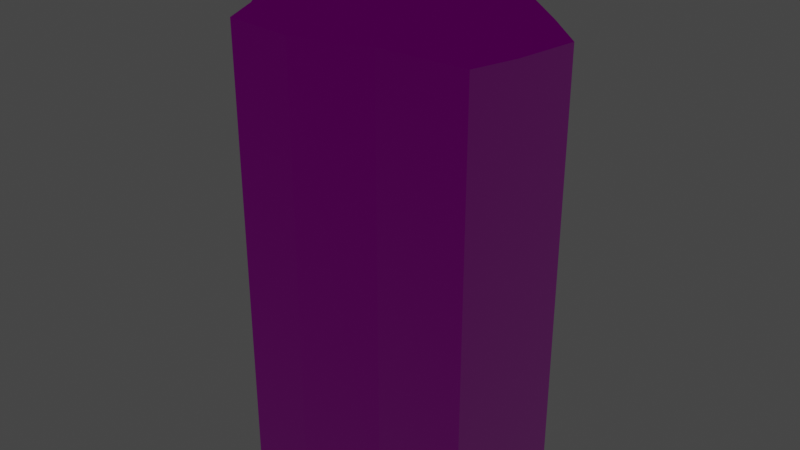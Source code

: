 # Source: TrapFloorS02.blend  (saved by Blender 3.1.7; exported with 4.5.12 LTS)
import bpy
from mathutils import Matrix  # noqa: F401  (used for matrix-valued properties, if any)

bpy.ops.wm.read_factory_settings(use_empty=True)
scene = bpy.context.scene
scene.name = 'Scene'

# ---- images (referenced by path relative to the original .blend; pixels are not part of the script)
import os
ASSET_DIR = os.environ.get("B2B_ASSET_DIR", "")  # directory of the original .blend (textures are referenced by path, not embedded)
HERE = os.path.dirname(os.path.abspath(__file__))  # packed textures are extracted next to this script under _unpacked/

def load_image(name, relpath, width, height, colorspace="sRGB"):
    """Load a texture the original file referenced (path relative to the .blend, or extracted next to this script)."""
    p = next((c for c in (os.path.join(HERE, relpath), os.path.join(ASSET_DIR, relpath)) if relpath and os.path.exists(c)), "")
    if p:
        img = bpy.data.images.load(p, check_existing=True)
        img.name = name
    else:  # same state as the original file: an image datablock whose file is absent (Cycles renders it pink)
        img = bpy.data.images.new(name, width, height)
        img.source = "FILE"
        img.filepath = "//" + (relpath or name)
    img.colorspace_settings.name = colorspace
    return img
img_t_env_nature_volcanicrock_01_bc_dds = load_image('T_ENV_NATURE_VolcanicRock_01_BC.dds', 'T_ENV_NATURE_VolcanicRock_01_BC.dds', 1024, 1024, 'sRGB')
img_t_env_nature_rockwall_01_mrad_dds = load_image('T_ENV_NATURE_RockWall_01_MRAD.dds', 'T_ENV_NATURE_RockWall_01_MRAD.dds', 1024, 1024, 'sRGB')
img_t_env_nature_rockwall_01_n_dds = load_image('T_ENV_NATURE_RockWall_01_N.dds', 'T_ENV_NATURE_RockWall_01_N.dds', 1024, 1024, 'Non-Color')

# ---- materials (node trees are filled in below, after node groups)
mat_mi_env_nature_cave_cavefloor_paintable = bpy.data.materials.new('MI_ENV_NATURE_Cave_CaveFloor_Paintable')
mat_mi_env_nature_cave_cavefloor_paintable.use_transparent_shadow = False

# ---- material node trees
mat_mi_env_nature_cave_cavefloor_paintable.use_nodes = True; mat_mi_env_nature_cave_cavefloor_paintable.node_tree.nodes.clear()
_N = mat_mi_env_nature_cave_cavefloor_paintable.node_tree.nodes; _L = mat_mi_env_nature_cave_cavefloor_paintable.node_tree.links
n0 = _N.new('ShaderNodeOutputMaterial'); n0.name = 'Material Output'; n0.location = (300, 300)
n1 = _N.new('ShaderNodeTexImage'); n1.name = 'Image Texture'; n1.location = (-408, 295)
n1.image = img_t_env_nature_volcanicrock_01_bc_dds
n2 = _N.new('ShaderNodeTexImage'); n2.name = 'Image Texture.002'; n2.location = (-582, -9)
n2.image = img_t_env_nature_rockwall_01_mrad_dds
n3 = _N.new('ShaderNodeSeparateColor'); n3.name = 'Separate RGB'; n3.location = (-242, -3)
n4 = _N.new('ShaderNodeNormalMap'); n4.name = 'Normal Map'; n4.location = (-240, -210)
n5 = _N.new('ShaderNodeTexImage'); n5.name = 'Image Texture.001'; n5.location = (-542, -334)
n5.image = img_t_env_nature_rockwall_01_n_dds
n6 = _N.new('ShaderNodeBsdfPrincipled'); n6.name = 'Principled BSDF'; n6.location = (10, 300)
n6.distribution = 'GGX'
n6.subsurface_method = 'RANDOM_WALK_SKIN'
n6.inputs[3].default_value = 1.45
n6.inputs[27].default_value = (0.0, 0.0, 0.0, 1.0)
n6.inputs[28].default_value = 1.0
_L.new(n6.outputs[0], n0.inputs[0])
_L.new(n1.outputs[0], n6.inputs[0])
_L.new(n2.outputs[0], n3.inputs[0])
_L.new(n3.outputs[0], n6.inputs[1])
_L.new(n3.outputs[1], n6.inputs[2])
_L.new(n5.outputs[0], n4.inputs[1])
_L.new(n4.outputs[0], n6.inputs[5])
n0.is_active_output = True

# ---- world
world_world = bpy.data.worlds.new('World'); scene.world = world_world
world_world.use_nodes = True; world_world.node_tree.nodes.clear()
_N = world_world.node_tree.nodes; _L = world_world.node_tree.links
n0 = _N.new('ShaderNodeOutputWorld'); n0.name = 'World Output'; n0.location = (300, 300)
n1 = _N.new('ShaderNodeBackground'); n1.name = 'Background'; n1.location = (10, 300)
n1.inputs[0].default_value = (0.05088, 0.05088, 0.05088, 1.0)
_L.new(n1.outputs[0], n0.inputs[0])
n0.is_active_output = True
world_world.color = (0.05088, 0.05088, 0.05088)
world_world.use_sun_shadow = False
world_world.sun_shadow_jitter_overblur = 0.0

# ---- meshes
me_sm_env_nature_cave_floor_trap_07_md = bpy.data.meshes.new('SM_ENV_NATURE_Cave_Floor_Trap_07.md')
me_sm_env_nature_cave_floor_trap_07_md.from_pydata([(-0.4385, 0.3255, 0.9765), (-0.5326, -0.04, 0.9196), (-0.4752, -0.01952, 1.0), (-0.4872, 0.3872, 0.9335), (0.5072, 0.1272, 0.9196), (0.8272, -0.15, -0.8345), (0.5072, 0.1272, -0.8345), (0.8272, -0.15, 0.9223), (-0.5326, -0.04, 0.9196), (-0.4872, 0.3872, -0.8345), (-0.5326, -0.04, -0.8345), (-0.4872, 0.3872, 0.9335), (-0.5326, -0.04, 0.9196), (-0.5326, -0.04, -0.8345), (-0.4395, -0.132, -0.8345), (-0.4395, -0.132, 0.9424), (-0.3492, -0.2662, -0.8345), (-0.3492, -0.2662, 0.948), (-0.305, -0.3784, 0.9025), (-0.305, -0.3784, -0.8345), (-0.09719, -0.6872, -0.8345), (-0.09719, -0.6872, 0.9451), (0.7472, -0.5672, -0.8345), (0.7472, -0.5672, 0.9283), (0.4112, -0.5827, 0.9283), (0.4112, -0.5827, -0.8345), (0.11, -0.6507, 0.9196), (0.11, -0.6507, -0.8345), (-0.09719, -0.6872, -0.8345), (-0.09719, -0.6872, 0.9451), (-0.07156, -0.6269, 0.9765), (-0.305, -0.3784, 0.9025), (-0.09719, -0.6872, 0.9451), (-0.2561, -0.3527, 0.9915), (-0.3492, -0.2662, 0.948), (-0.3003, -0.2405, 0.9915), (-0.397, -0.09679, 0.9765), (-0.4395, -0.132, 0.9424), (-0.4752, -0.01952, 1.0), (-0.5326, -0.04, 0.9196), (0.7014, -0.5143, 0.9765), (0.4112, -0.5827, 0.9283), (0.7472, -0.5672, 0.9283), (0.4038, -0.528, 0.9915), (0.11, -0.6507, 0.9196), (0.09936, -0.5968, 1.0), (-0.07156, -0.6269, 0.9765), (-0.09719, -0.6872, 0.9451), (0.8272, -0.15, 0.9223), (0.5072, 0.1272, 0.9196), (0.7673, -0.1708, 0.985), (0.4752, 0.08221, 0.985), (0.2118, 0.2972, 0.9196), (0.1939, 0.2441, 1.0), (-0.07814, 0.3345, 0.9167), (-0.07924, 0.2793, 0.9765), (-0.237, 0.355, 0.9451), (-0.277, 0.3047, 0.9915), (-0.4385, 0.3255, 0.9765), (-0.4872, 0.3872, 0.9335), (0.7673, -0.1708, 0.985), (0.7832, -0.3796, 0.9194), (0.8272, -0.15, 0.9223), (0.7312, -0.3588, 0.9915), (0.7014, -0.5143, 0.9765), (0.7472, -0.5672, 0.9283), (-0.4752, -0.01952, 1.0), (-0.277, 0.3047, 0.9915), (-0.4385, 0.3255, 0.9765), (-0.397, -0.09679, 0.9765), (-0.1662, -0.03151, 0.9765), (-0.3003, -0.2405, 0.9915), (-0.07924, 0.2793, 0.9765), (-0.2561, -0.3527, 0.9915), (0.1539, -0.1116, 0.985), (0.1939, 0.2441, 1.0), (0.09936, -0.5968, 1.0), (-0.07156, -0.6269, 0.9765), (0.4752, 0.08221, 0.985), (0.4038, -0.528, 0.9915), (0.4388, -0.2293, 0.9915), (0.7673, -0.1708, 0.985), (0.7312, -0.3588, 0.9915), (0.7014, -0.5143, 0.9765), (0.2118, 0.2972, -0.8345), (0.2118, 0.2972, 0.9196), (-0.07814, 0.3345, 0.9167), (-0.1781, 0.3474, -0.8345), (-0.3774, 0.373, -0.8345), (-0.237, 0.355, 0.9451), (-0.4872, 0.3872, 0.9335), (-0.4872, 0.3872, -0.8345), (0.8272, -0.15, -0.8345), (0.8272, -0.15, 0.9223), (0.7832, -0.3796, 0.9194), (0.7808, -0.3919, -0.8345), (0.7472, -0.5672, -0.8345), (0.7472, -0.5672, 0.9283)], [], [(0, 1, 2), (3, 1, 0), (4, 5, 6), (5, 4, 7), (8, 9, 10), (9, 8, 11), (12, 13, 14), (14, 15, 12), (15, 14, 16), (16, 17, 15), (16, 18, 17), (18, 16, 19), (18, 19, 20), (20, 21, 18), (22, 23, 24), (24, 25, 22), (25, 24, 26), (26, 27, 25), (26, 28, 27), (28, 26, 29), (30, 31, 32), (31, 30, 33), (33, 34, 31), (34, 33, 35), (36, 34, 35), (34, 36, 37), (38, 37, 36), (37, 38, 39), (40, 41, 42), (41, 40, 43), (43, 44, 41), (44, 43, 45), (45, 46, 44), (47, 44, 46), (48, 49, 50), (50, 49, 51), (52, 51, 49), (51, 52, 53), (54, 53, 52), (53, 54, 55), (54, 56, 55), (57, 55, 56), (56, 58, 57), (58, 56, 59), (60, 61, 62), (61, 60, 63), (63, 64, 61), (65, 61, 64), (66, 67, 68), (67, 66, 69), (70, 67, 69), (70, 69, 71), (67, 70, 72), (73, 70, 71), (74, 72, 70), (73, 74, 70), (72, 74, 75), (76, 73, 77), (74, 73, 76), (78, 75, 74), (79, 74, 76), (78, 74, 80), (74, 79, 80), (81, 78, 80), (82, 81, 80), (80, 79, 82), (82, 79, 83), (4, 6, 84), (84, 85, 4), (84, 86, 85), (86, 84, 87), (86, 87, 88), (88, 89, 86), (88, 90, 89), (90, 88, 91), (92, 93, 94), (94, 95, 92), (94, 96, 95), (96, 94, 97)])
_uv = me_sm_env_nature_cave_floor_trap_07_md.uv_layers.new(name='UV_SINGLE')
_uv.uv.foreach_set('vector', [0.6787, 0.8193, 0.6616, 0.7539, 0.6719, 0.7576, 0.6699, 0.8303, 0.6616, 0.7539, 0.6787, 0.8193, 0.203, 0.498, 0.1259, 0.002441, 0.203, 0.002441, 0.1259, 0.002441, 0.203, 0.498, 0.1259, 0.498, 0.6719, 0.002441, 0.791, 0.4976, 0.6719, 0.4976, 0.791, 0.4976, 0.6719, 0.002441, 0.791, 0.002441, 0.6719, 0.002441, 0.6719, 0.4976, 0.6465, 0.4976, 0.6465, 0.4976, 0.6465, 0.002441, 0.6719, 0.002441, 0.6465, 0.002441, 0.6465, 0.4976, 0.6089, 0.4976, 0.6089, 0.4976, 0.6089, 0.002441, 0.6465, 0.002441, 0.6089, 0.4976, 0.5776, 0.002441, 0.6089, 0.002441, 0.5776, 0.002441, 0.6089, 0.4976, 0.5776, 0.4976, 0.5776, 0.002441, 0.5776, 0.4976, 0.4919, 0.4976, 0.4919, 0.4976, 0.4919, 0.002441, 0.5776, 0.002441, 0.2448, 0.5027, 0.2448, 0.998, 0.1512, 0.998, 0.1512, 0.998, 0.1512, 0.5027, 0.2448, 0.5027, 0.1512, 0.5027, 0.1512, 0.998, 0.06744, 0.998, 0.06744, 0.998, 0.06744, 0.5027, 0.1512, 0.5027, 0.06744, 0.998, 0.009773, 0.5027, 0.06744, 0.5027, 0.009773, 0.5027, 0.06744, 0.998, 0.009773, 0.998, 0.7441, 0.6489, 0.7026, 0.6934, 0.7397, 0.6382, 0.7026, 0.6934, 0.7441, 0.6489, 0.7109, 0.698, 0.7109, 0.698, 0.6943, 0.7136, 0.7026, 0.6934, 0.6943, 0.7136, 0.7109, 0.698, 0.7031, 0.718, 0.686, 0.7439, 0.6943, 0.7136, 0.7031, 0.718, 0.6943, 0.7136, 0.686, 0.7439, 0.6782, 0.7375, 0.6719, 0.7576, 0.6782, 0.7375, 0.686, 0.7439, 0.6782, 0.7375, 0.6719, 0.7576, 0.6616, 0.7539, 0.8823, 0.6692, 0.8306, 0.657, 0.8906, 0.6597, 0.8306, 0.657, 0.8823, 0.6692, 0.8291, 0.6667, 0.8291, 0.6667, 0.7769, 0.6448, 0.8306, 0.657, 0.7769, 0.6448, 0.8291, 0.6667, 0.7749, 0.6543, 0.7749, 0.6543, 0.7441, 0.6489, 0.7769, 0.6448, 0.7397, 0.6382, 0.7769, 0.6448, 0.7441, 0.6489, 0.9048, 0.7344, 0.8477, 0.7838, 0.894, 0.7305, 0.894, 0.7305, 0.8477, 0.7838, 0.8418, 0.7758, 0.7949, 0.8142, 0.8418, 0.7758, 0.8477, 0.7838, 0.8418, 0.7758, 0.7949, 0.8142, 0.7915, 0.8047, 0.7432, 0.8209, 0.7915, 0.8047, 0.7949, 0.8142, 0.7915, 0.8047, 0.7432, 0.8209, 0.7427, 0.811, 0.7432, 0.8209, 0.7144, 0.8246, 0.7427, 0.811, 0.7075, 0.8156, 0.7427, 0.811, 0.7144, 0.8246, 0.7144, 0.8246, 0.6787, 0.8193, 0.7075, 0.8156, 0.6787, 0.8193, 0.7144, 0.8246, 0.6699, 0.8303, 0.894, 0.7305, 0.897, 0.6931, 0.9048, 0.7344, 0.897, 0.6931, 0.894, 0.7305, 0.8877, 0.697, 0.8877, 0.697, 0.8823, 0.6692, 0.897, 0.6931, 0.8906, 0.6597, 0.897, 0.6931, 0.8823, 0.6692, 0.6719, 0.7576, 0.7075, 0.8156, 0.6787, 0.8193, 0.7075, 0.8156, 0.6719, 0.7576, 0.686, 0.7439, 0.7271, 0.7554, 0.7075, 0.8156, 0.686, 0.7439, 0.7271, 0.7554, 0.686, 0.7439, 0.7031, 0.718, 0.7075, 0.8156, 0.7271, 0.7554, 0.7427, 0.811, 0.7109, 0.698, 0.7271, 0.7554, 0.7031, 0.718, 0.7847, 0.7412, 0.7427, 0.811, 0.7271, 0.7554, 0.7109, 0.698, 0.7847, 0.7412, 0.7271, 0.7554, 0.7427, 0.811, 0.7847, 0.7412, 0.7915, 0.8047, 0.7749, 0.6543, 0.7109, 0.698, 0.7441, 0.6489, 0.7847, 0.7412, 0.7109, 0.698, 0.7749, 0.6543, 0.8418, 0.7758, 0.7915, 0.8047, 0.7847, 0.7412, 0.8291, 0.6667, 0.7847, 0.7412, 0.7749, 0.6543, 0.8418, 0.7758, 0.7847, 0.7412, 0.8354, 0.7202, 0.7847, 0.7412, 0.8291, 0.6667, 0.8354, 0.7202, 0.894, 0.7305, 0.8418, 0.7758, 0.8354, 0.7202, 0.8877, 0.697, 0.894, 0.7305, 0.8354, 0.7202, 0.8354, 0.7202, 0.8291, 0.6667, 0.8877, 0.697, 0.8877, 0.697, 0.8291, 0.6667, 0.8823, 0.6692, 0.4856, 0.002441, 0.4856, 0.4976, 0.4033, 0.4976, 0.4033, 0.4976, 0.4033, 0.002441, 0.4856, 0.002441, 0.4033, 0.4976, 0.3225, 0.002441, 0.4033, 0.002441, 0.3225, 0.002441, 0.4033, 0.4976, 0.2947, 0.4976, 0.3225, 0.002441, 0.2947, 0.4976, 0.2393, 0.4976, 0.2393, 0.4976, 0.2783, 0.002441, 0.3225, 0.002441, 0.2393, 0.4976, 0.2087, 0.002441, 0.2783, 0.002441, 0.2087, 0.002441, 0.2393, 0.4976, 0.2087, 0.4976, 0.1259, 0.002441, 0.1259, 0.498, 0.06195, 0.498, 0.06195, 0.498, 0.05856, 0.002441, 0.1259, 0.002441, 0.06195, 0.498, 0.009773, 0.002441, 0.05856, 0.002441, 0.009773, 0.002441, 0.06195, 0.498, 0.009773, 0.498])
_uv.active_render = True
_uv = me_sm_env_nature_cave_floor_trap_07_md.uv_layers.new(name='EXTRAUVS0')
_uv.uv.foreach_set('vector', [0.4565, 0.7317, 0.3987, 0.7466, 0.4019, 0.7375, 0.4663, 0.7395, 0.3987, 0.7466, 0.4565, 0.7317, 0.1969, 0.4692, 0.1285, 0.03076, 0.1969, 0.03076, 0.1285, 0.03076, 0.1969, 0.4692, 0.1285, 0.4692, 0.7261, 0.03027, 0.8315, 0.4692, 0.7261, 0.4692, 0.8315, 0.4692, 0.7261, 0.03027, 0.8315, 0.03027, 0.7261, 0.03027, 0.7261, 0.4692, 0.7036, 0.4692, 0.7036, 0.4692, 0.7036, 0.03027, 0.7261, 0.03027, 0.7036, 0.03027, 0.7036, 0.4692, 0.6704, 0.4692, 0.6704, 0.4692, 0.6704, 0.03027, 0.7036, 0.03027, 0.6704, 0.4692, 0.6426, 0.03027, 0.6704, 0.03027, 0.6426, 0.03027, 0.6704, 0.4692, 0.6426, 0.4692, 0.6426, 0.03027, 0.6426, 0.4692, 0.5664, 0.4692, 0.5664, 0.4692, 0.5664, 0.03027, 0.6426, 0.03027, 0.2339, 0.5312, 0.2339, 0.9699, 0.1511, 0.9699, 0.1511, 0.9699, 0.1511, 0.5312, 0.2339, 0.5312, 0.1511, 0.5312, 0.1511, 0.9699, 0.07684, 0.9699, 0.07684, 0.9699, 0.07684, 0.5312, 0.1511, 0.5312, 0.07684, 0.9699, 0.02577, 0.5312, 0.07684, 0.5312, 0.02577, 0.5312, 0.07684, 0.9699, 0.02577, 0.9699, 0.3057, 0.6736, 0.345, 0.7104, 0.2961, 0.6777, 0.345, 0.7104, 0.3057, 0.6736, 0.3491, 0.7029, 0.3491, 0.7029, 0.3628, 0.7175, 0.345, 0.7104, 0.3628, 0.7175, 0.3491, 0.7029, 0.3669, 0.7097, 0.3896, 0.7251, 0.3628, 0.7175, 0.3669, 0.7097, 0.3628, 0.7175, 0.3896, 0.7251, 0.384, 0.7319, 0.4019, 0.7375, 0.384, 0.7319, 0.3896, 0.7251, 0.384, 0.7319, 0.4019, 0.7375, 0.3987, 0.7466, 0.3235, 0.551, 0.3127, 0.5972, 0.3152, 0.5439, 0.3127, 0.5972, 0.3235, 0.551, 0.3213, 0.5981, 0.3213, 0.5981, 0.302, 0.6448, 0.3127, 0.5972, 0.302, 0.6448, 0.3213, 0.5981, 0.3105, 0.6465, 0.3105, 0.6465, 0.3057, 0.6736, 0.302, 0.6448, 0.2961, 0.6777, 0.302, 0.6448, 0.3057, 0.6736, 0.3813, 0.5312, 0.4253, 0.5818, 0.3779, 0.5408, 0.3779, 0.5408, 0.4253, 0.5818, 0.418, 0.5869, 0.4521, 0.6287, 0.418, 0.5869, 0.4253, 0.5818, 0.418, 0.5869, 0.4521, 0.6287, 0.4436, 0.6316, 0.458, 0.6746, 0.4436, 0.6316, 0.4521, 0.6287, 0.4436, 0.6316, 0.458, 0.6746, 0.4492, 0.6748, 0.458, 0.6746, 0.4612, 0.6997, 0.4492, 0.6748, 0.4534, 0.7061, 0.4492, 0.6748, 0.4612, 0.6997, 0.4612, 0.6997, 0.4565, 0.7317, 0.4534, 0.7061, 0.4565, 0.7317, 0.4612, 0.6997, 0.4663, 0.7395, 0.3779, 0.5408, 0.345, 0.5381, 0.3813, 0.5312, 0.345, 0.5381, 0.3779, 0.5408, 0.3481, 0.5464, 0.3481, 0.5464, 0.3235, 0.551, 0.345, 0.5381, 0.3152, 0.5439, 0.345, 0.5381, 0.3235, 0.551, 0.4019, 0.7375, 0.4534, 0.7061, 0.4565, 0.7317, 0.4534, 0.7061, 0.4019, 0.7375, 0.3896, 0.7251, 0.4001, 0.6885, 0.4534, 0.7061, 0.3896, 0.7251, 0.4001, 0.6885, 0.3896, 0.7251, 0.3669, 0.7097, 0.4534, 0.7061, 0.4001, 0.6885, 0.4492, 0.6748, 0.3491, 0.7029, 0.4001, 0.6885, 0.3669, 0.7097, 0.3875, 0.6379, 0.4492, 0.6748, 0.4001, 0.6885, 0.3491, 0.7029, 0.3875, 0.6379, 0.4001, 0.6885, 0.4492, 0.6748, 0.3875, 0.6379, 0.4436, 0.6316, 0.3105, 0.6465, 0.3491, 0.7029, 0.3057, 0.6736, 0.3875, 0.6379, 0.3491, 0.7029, 0.3105, 0.6465, 0.418, 0.5869, 0.4436, 0.6316, 0.3875, 0.6379, 0.3213, 0.5981, 0.3875, 0.6379, 0.3105, 0.6465, 0.418, 0.5869, 0.3875, 0.6379, 0.3687, 0.5928, 0.3875, 0.6379, 0.3213, 0.5981, 0.3687, 0.5928, 0.3779, 0.5408, 0.418, 0.5869, 0.3687, 0.5928, 0.3481, 0.5464, 0.3779, 0.5408, 0.3687, 0.5928, 0.3687, 0.5928, 0.3213, 0.5981, 0.3481, 0.5464, 0.3481, 0.5464, 0.3213, 0.5981, 0.3235, 0.551, 0.5024, 0.03027, 0.5024, 0.4692, 0.4299, 0.4692, 0.4299, 0.4692, 0.4299, 0.03027, 0.5024, 0.03027, 0.4299, 0.4692, 0.3584, 0.03027, 0.4299, 0.03027, 0.3584, 0.03027, 0.4299, 0.4692, 0.3337, 0.4692, 0.3584, 0.03027, 0.3337, 0.4692, 0.2847, 0.4692, 0.2847, 0.4692, 0.3191, 0.03027, 0.3584, 0.03027, 0.2847, 0.4692, 0.2576, 0.03027, 0.3191, 0.03027, 0.2576, 0.03027, 0.2847, 0.4692, 0.2576, 0.4692, 0.1285, 0.03076, 0.1285, 0.4692, 0.07202, 0.4692, 0.07202, 0.4692, 0.06897, 0.03076, 0.1285, 0.03076, 0.07202, 0.4692, 0.02577, 0.03076, 0.06897, 0.03076, 0.02577, 0.03076, 0.07202, 0.4692, 0.02577, 0.4692])
_ca = me_sm_env_nature_cave_floor_trap_07_md.color_attributes.new('PSKVTXCOL_0', 'BYTE_COLOR', 'CORNER')
_ca.data.foreach_set('color', [0.3467, 0.314, 0.0, 1.0, 0.2462, 0.3564, 0.0, 1.0, 0.2582, 0.3864, 0.0, 1.0, 0.2582, 0.1845, 0.0, 1.0, 0.2462, 0.3564, 0.0, 1.0, 0.3467, 0.314, 0.0, 1.0, 0.3005, 0.0, 0.0, 1.0, 0.6939, 0.0, 0.0, 1.0, 0.4564, 0.0, 0.0, 1.0, 0.6939, 0.0, 0.0, 1.0, 0.3005, 0.0, 0.0, 1.0, 0.1651, 0.0, 0.0, 1.0, 0.2462, 0.0, 0.0, 1.0, 0.9734, 0.0, 0.0, 1.0, 0.9823, 0.0, 0.0, 1.0, 0.9734, 0.0, 0.0, 1.0, 0.2462, 0.0, 0.0, 1.0, 0.2582, 0.0, 0.0, 1.0, 0.2462, 0.3564, 0.0, 1.0, 0.9823, 0.0, 0.0, 1.0, 0.9823, 0.0, 0.0, 1.0, 0.9823, 0.0, 0.0, 1.0, 0.2582, 0.3467, 0.0, 1.0, 0.2462, 0.3564, 0.0, 1.0, 0.2582, 0.3467, 0.0, 1.0, 0.9823, 0.0, 0.0, 1.0, 0.9823, 0.0, 0.0, 1.0, 0.9823, 0.0, 0.0, 1.0, 0.2582, 0.4969, 0.0, 1.0, 0.2582, 0.3467, 0.0, 1.0, 0.9823, 0.0, 0.0, 1.0, 0.2582, 0.5395, 0.0, 1.0, 0.2582, 0.4969, 0.0, 1.0, 0.2582, 0.5395, 0.0, 1.0, 0.9823, 0.0, 0.0, 1.0, 0.9823, 0.0, 0.0, 1.0, 0.2582, 0.5395, 0.0, 1.0, 0.9823, 0.0, 0.0, 1.0, 0.5457, 0.0, 0.0, 1.0, 0.5457, 0.0, 0.0, 1.0, 0.2582, 0.0, 0.0, 1.0, 0.2582, 0.5395, 0.0, 1.0, 0.624, 0.0, 0.0, 1.0, 0.2582, 0.3564, 0.0, 1.0, 0.2582, 0.4969, 0.0, 1.0, 0.2582, 0.4969, 0.0, 1.0, 0.7454, 0.0, 0.0, 1.0, 0.624, 0.0, 0.0, 1.0, 0.7454, 0.0, 0.0, 1.0, 0.2582, 0.4969, 0.0, 1.0, 0.2582, 0.0, 0.0, 1.0, 0.2582, 0.0, 0.0, 1.0, 0.5029, 0.0, 0.0, 1.0, 0.7454, 0.0, 0.0, 1.0, 0.2582, 0.0, 0.0, 1.0, 0.5457, 0.0, 0.0, 1.0, 0.5029, 0.0, 0.0, 1.0, 0.5457, 0.0, 0.0, 1.0, 0.2582, 0.0, 0.0, 1.0, 0.2582, 0.0, 0.0, 1.0, 0.2582, 0.15, 0.0, 1.0, 0.2582, 0.5395, 0.0, 1.0, 0.2582, 0.0, 0.0, 1.0, 0.2582, 0.5395, 0.0, 1.0, 0.2582, 0.15, 0.0, 1.0, 0.2582, 0.5711, 0.0, 1.0, 0.2582, 0.5711, 0.0, 1.0, 0.2582, 0.4969, 0.0, 1.0, 0.2582, 0.5395, 0.0, 1.0, 0.2582, 0.4969, 0.0, 1.0, 0.2582, 0.5711, 0.0, 1.0, 0.2582, 0.6172, 0.0, 1.0, 0.2582, 0.4179, 0.0, 1.0, 0.2582, 0.4969, 0.0, 1.0, 0.2582, 0.6172, 0.0, 1.0, 0.2582, 0.4969, 0.0, 1.0, 0.2582, 0.4179, 0.0, 1.0, 0.2582, 0.3467, 0.0, 1.0, 0.2582, 0.3864, 0.0, 1.0, 0.2582, 0.3467, 0.0, 1.0, 0.2582, 0.4179, 0.0, 1.0, 0.2582, 0.3467, 0.0, 1.0, 0.2582, 0.3864, 0.0, 1.0, 0.2462, 0.3564, 0.0, 1.0, 0.2582, 0.4564, 0.0, 1.0, 0.2582, 0.4969, 0.0, 1.0, 0.2582, 0.3564, 0.0, 1.0, 0.2582, 0.4969, 0.0, 1.0, 0.2582, 0.4564, 0.0, 1.0, 0.2582, 0.5457, 0.0, 1.0, 0.2582, 0.5457, 0.0, 1.0, 0.2582, 0.3095, 0.0, 1.0, 0.2582, 0.4969, 0.0, 1.0, 0.2582, 0.3095, 0.0, 1.0, 0.2582, 0.5457, 0.0, 1.0, 0.2582, 0.3968, 0.0, 1.0, 0.2582, 0.3968, 0.0, 1.0, 0.2582, 0.15, 0.0, 1.0, 0.2582, 0.3095, 0.0, 1.0, 0.2582, 0.0, 0.0, 1.0, 0.2582, 0.3095, 0.0, 1.0, 0.2582, 0.15, 0.0, 1.0, 0.1651, 0.3515, 0.0, 1.0, 0.3005, 0.5395, 0.0, 1.0, 0.1651, 0.3613, 0.0, 1.0, 0.1651, 0.3613, 0.0, 1.0, 0.3005, 0.5395, 0.0, 1.0, 0.2346, 0.6724, 0.0, 1.0, 0.2346, 0.314, 0.0, 1.0, 0.2346, 0.6724, 0.0, 1.0, 0.3005, 0.5395, 0.0, 1.0, 0.2346, 0.6724, 0.0, 1.0, 0.2346, 0.314, 0.0, 1.0, 0.2346, 0.3231, 0.0, 1.0, 0.2346, 0.5395, 0.0, 1.0, 0.2346, 0.3231, 0.0, 1.0, 0.2346, 0.314, 0.0, 1.0, 0.2346, 0.3231, 0.0, 1.0, 0.2346, 0.5395, 0.0, 1.0, 0.2346, 0.4564, 0.0, 1.0, 0.2346, 0.5395, 0.0, 1.0, 0.2232, 0.3968, 0.0, 1.0, 0.2346, 0.4564, 0.0, 1.0, 0.227, 0.4397, 0.0, 1.0, 0.2346, 0.4564, 0.0, 1.0, 0.2232, 0.3968, 0.0, 1.0, 0.2232, 0.3968, 0.0, 1.0, 0.3467, 0.314, 0.0, 1.0, 0.227, 0.4397, 0.0, 1.0, 0.3467, 0.314, 0.0, 1.0, 0.2232, 0.3968, 0.0, 1.0, 0.2582, 0.1845, 0.0, 1.0, 0.1651, 0.3613, 0.0, 1.0, 0.2582, 0.4179, 0.0, 1.0, 0.1651, 0.3515, 0.0, 1.0, 0.2582, 0.4179, 0.0, 1.0, 0.1651, 0.3613, 0.0, 1.0, 0.1779, 0.402, 0.0, 1.0, 0.1779, 0.402, 0.0, 1.0, 0.2582, 0.4564, 0.0, 1.0, 0.2582, 0.4179, 0.0, 1.0, 0.2582, 0.3564, 0.0, 1.0, 0.2582, 0.4179, 0.0, 1.0, 0.2582, 0.4564, 0.0, 1.0, 0.2582, 0.3864, 0.0, 1.0, 0.227, 0.4397, 0.0, 1.0, 0.3467, 0.314, 0.0, 1.0, 0.227, 0.4397, 0.0, 1.0, 0.2582, 0.3864, 0.0, 1.0, 0.2582, 0.4179, 0.0, 1.0, 0.2582, 0.5029, 0.0, 1.0, 0.227, 0.4397, 0.0, 1.0, 0.2582, 0.4179, 0.0, 1.0, 0.2582, 0.5029, 0.0, 1.0, 0.2582, 0.4179, 0.0, 1.0, 0.2582, 0.6172, 0.0, 1.0, 0.227, 0.4397, 0.0, 1.0, 0.2582, 0.5029, 0.0, 1.0, 0.2346, 0.4564, 0.0, 1.0, 0.2582, 0.5711, 0.0, 1.0, 0.2582, 0.5029, 0.0, 1.0, 0.2582, 0.6172, 0.0, 1.0, 0.1651, 0.6105, 0.0, 1.0, 0.2346, 0.4564, 0.0, 1.0, 0.2582, 0.5029, 0.0, 1.0, 0.2582, 0.5711, 0.0, 1.0, 0.1651, 0.6105, 0.0, 1.0, 0.2582, 0.5029, 0.0, 1.0, 0.2346, 0.4564, 0.0, 1.0, 0.1651, 0.6105, 0.0, 1.0, 0.2346, 0.3231, 0.0, 1.0, 0.2582, 0.3968, 0.0, 1.0, 0.2582, 0.5711, 0.0, 1.0, 0.2582, 0.15, 0.0, 1.0, 0.1651, 0.6105, 0.0, 1.0, 0.2582, 0.5711, 0.0, 1.0, 0.2582, 0.3968, 0.0, 1.0, 0.2346, 0.6724, 0.0, 1.0, 0.2346, 0.3231, 0.0, 1.0, 0.1651, 0.6105, 0.0, 1.0, 0.2582, 0.5457, 0.0, 1.0, 0.1651, 0.6105, 0.0, 1.0, 0.2582, 0.3968, 0.0, 1.0, 0.2346, 0.6724, 0.0, 1.0, 0.1651, 0.6105, 0.0, 1.0, 0.1651, 0.5333, 0.0, 1.0, 0.1651, 0.6105, 0.0, 1.0, 0.2582, 0.5457, 0.0, 1.0, 0.1651, 0.5333, 0.0, 1.0, 0.1651, 0.3613, 0.0, 1.0, 0.2346, 0.6724, 0.0, 1.0, 0.1651, 0.5333, 0.0, 1.0, 0.1779, 0.402, 0.0, 1.0, 0.1651, 0.3613, 0.0, 1.0, 0.1651, 0.5333, 0.0, 1.0, 0.1651, 0.5333, 0.0, 1.0, 0.2582, 0.5457, 0.0, 1.0, 0.1779, 0.402, 0.0, 1.0, 0.1779, 0.402, 0.0, 1.0, 0.2582, 0.5457, 0.0, 1.0, 0.2582, 0.4564, 0.0, 1.0, 0.3005, 0.0, 0.0, 1.0, 0.4564, 0.0, 0.0, 1.0, 0.162, 0.0, 0.0, 1.0, 0.162, 0.0, 0.0, 1.0, 0.2346, 0.0, 0.0, 1.0, 0.3005, 0.0, 0.0, 1.0, 0.162, 0.0, 0.0, 1.0, 0.2346, 0.0, 0.0, 1.0, 0.2346, 0.0, 0.0, 1.0, 0.2346, 0.0, 0.0, 1.0, 0.162, 0.0, 0.0, 1.0, 0.956, 0.0, 0.0, 1.0, 0.2346, 0.0, 0.0, 1.0, 0.956, 0.0, 0.0, 1.0, 0.9734, 0.0, 0.0, 1.0, 0.9734, 0.0, 0.0, 1.0, 0.2232, 0.0, 0.0, 1.0, 0.2346, 0.0, 0.0, 1.0, 0.9734, 0.0, 0.0, 1.0, 0.2582, 0.0, 0.0, 1.0, 0.2232, 0.0, 0.0, 1.0, 0.2582, 0.0, 0.0, 1.0, 0.9734, 0.0, 0.0, 1.0, 0.9734, 0.0, 0.0, 1.0, 0.6939, 0.0, 0.0, 1.0, 0.1651, 0.0, 0.0, 1.0, 0.2582, 0.0, 0.0, 1.0, 0.2582, 0.0, 0.0, 1.0, 0.6376, 0.0, 0.0, 1.0, 0.6939, 0.0, 0.0, 1.0, 0.2582, 0.0, 0.0, 1.0, 0.624, 0.0, 0.0, 1.0, 0.6376, 0.0, 0.0, 1.0, 0.624, 0.0, 0.0, 1.0, 0.2582, 0.0, 0.0, 1.0, 0.2582, 0.0, 0.0, 1.0])
me_sm_env_nature_cave_floor_trap_07_md.materials.append(mat_mi_env_nature_cave_cavefloor_paintable)
me_sm_env_nature_cave_floor_trap_07_md.use_remesh_fix_poles = True
me_sm_env_nature_cave_floor_trap_07_md.use_remesh_preserve_attributes = False
me_sm_env_nature_cave_floor_trap_07_md.update()

# ---- objects
ob_sm_env_nature_cave_floor_trap_07_mo = bpy.data.objects.new('SM_ENV_NATURE_Cave_Floor_Trap_07.mo', me_sm_env_nature_cave_floor_trap_07_md)

# ---- transforms, parenting, visibility, modifiers, constraints
ob_sm_env_nature_cave_floor_trap_07_mo.location = (0.0, 0.0, -2.384e-07)

# ---- collection membership
scene.collection.objects.link(ob_sm_env_nature_cave_floor_trap_07_mo)

# ---- scene / render settings (as saved in the file)
scene.frame_start = 1; scene.frame_end = 250; scene.frame_set(1)
scene.render.engine = 'BLENDER_EEVEE_NEXT'
scene.cycles.sampling_pattern = 'TABULATED_SOBOL'
scene.cycles.use_light_tree = False
scene.view_settings.view_transform = 'Filmic'
bpy.context.view_layer.update()

# ---- added for rendering (the .blend has no active camera and no usable light): camera, sun
cam_auto = bpy.data.cameras.new('AutoCamera')
cam_auto.lens = 50.0
cam_auto.sensor_width = 36.0
cam_auto.clip_end = 1000.0
ob_auto_camera = bpy.data.objects.new('AutoCamera', cam_auto)
scene.collection.objects.link(ob_auto_camera)
ob_auto_camera.location = (2.48221, -2.9519, 1.95069)
ob_auto_camera.rotation_euler = (1.09748, -7.21219e-08, 0.694738)
scene.camera = ob_auto_camera
light_auto_sun = bpy.data.lights.new('AutoSun', 'SUN')
light_auto_sun.energy = 3.0
light_auto_sun.angle = 0.0523599
ob_auto_sun = bpy.data.objects.new('AutoSun', light_auto_sun)
scene.collection.objects.link(ob_auto_sun)
ob_auto_sun.rotation_euler = (0.872665, 0.174533, 0.523599)
bpy.context.view_layer.update()

